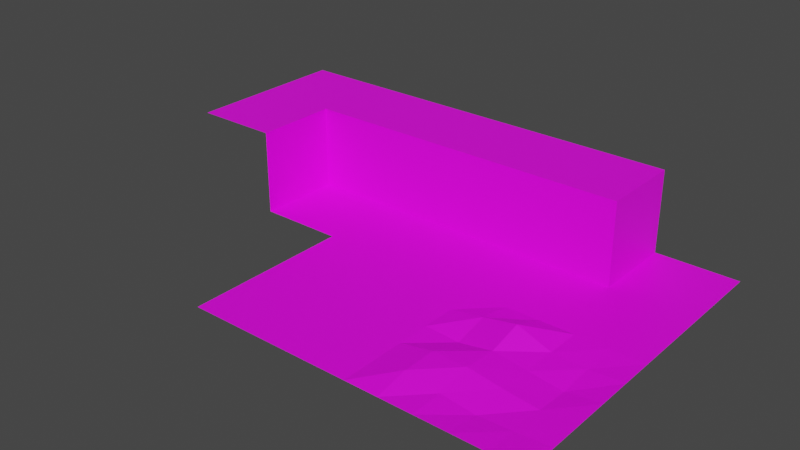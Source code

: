 # Source: CubicTerrain.blend  (saved by Blender 3.5.10; exported with 4.5.12 LTS)
import bpy
from mathutils import Matrix  # noqa: F401  (used for matrix-valued properties, if any)

bpy.ops.wm.read_factory_settings(use_empty=True)
scene = bpy.context.scene
scene.name = 'Scene'

# ---- images (referenced by path relative to the original .blend; pixels are not part of the script)
import os
ASSET_DIR = os.environ.get("B2B_ASSET_DIR", "")  # directory of the original .blend (textures are referenced by path, not embedded)
HERE = os.path.dirname(os.path.abspath(__file__))  # packed textures are extracted next to this script under _unpacked/

def load_image(name, relpath, width, height, colorspace="sRGB"):
    """Load a texture the original file referenced (path relative to the .blend, or extracted next to this script)."""
    p = next((c for c in (os.path.join(HERE, relpath), os.path.join(ASSET_DIR, relpath)) if relpath and os.path.exists(c)), "")
    if p:
        img = bpy.data.images.load(p, check_existing=True)
        img.name = name
    else:  # same state as the original file: an image datablock whose file is absent (Cycles renders it pink)
        img = bpy.data.images.new(name, width, height)
        img.source = "FILE"
        img.filepath = "//" + (relpath or name)
    img.colorspace_settings.name = colorspace
    return img
img_twilioquest_76_32x_png_001 = load_image('twilioquest-76-32x.png.001', 'twilioquest-76-32x.png', 1024, 1024, 'sRGB')

# ---- materials (node trees are filled in below, after node groups)
mat_material_001 = bpy.data.materials.new('Material.001')
mat_material_001.use_transparent_shadow = False

# ---- material node trees
mat_material_001.use_nodes = True; mat_material_001.node_tree.nodes.clear()
_N = mat_material_001.node_tree.nodes; _L = mat_material_001.node_tree.links
n0 = _N.new('ShaderNodeBsdfPrincipled'); n0.name = 'Principled BSDF'; n0.location = (10, 300)
n0.distribution = 'GGX'
n0.subsurface_method = 'RANDOM_WALK_SKIN'
n0.inputs[3].default_value = 1.45
n0.inputs[27].default_value = (0.0, 0.0, 0.0, 1.0)
n0.inputs[28].default_value = 1.0
n1 = _N.new('ShaderNodeOutputMaterial'); n1.name = 'Material Output'; n1.location = (300, 300)
n2 = _N.new('ShaderNodeTexImage'); n2.name = 'Image Texture'; n2.location = (-323, 239)
n2.image = img_twilioquest_76_32x_png_001
_L.new(n0.outputs[0], n1.inputs[0])
_L.new(n2.outputs[0], n0.inputs[0])
n1.is_active_output = True

# ---- world
world_world = bpy.data.worlds.new('World'); scene.world = world_world
world_world.use_nodes = True; world_world.node_tree.nodes.clear()
_N = world_world.node_tree.nodes; _L = world_world.node_tree.links
n0 = _N.new('ShaderNodeOutputWorld'); n0.name = 'World Output'; n0.location = (300, 300)
n1 = _N.new('ShaderNodeBackground'); n1.name = 'Background'; n1.location = (10, 300)
n1.inputs[0].default_value = (0.05088, 0.05088, 0.05088, 1.0)
_L.new(n1.outputs[0], n0.inputs[0])
n0.is_active_output = True
world_world.color = (0.05088, 0.05088, 0.05088)
world_world.use_sun_shadow = False
world_world.sun_shadow_jitter_overblur = 0.0

# ---- meshes
me_basicfloor = bpy.data.meshes.new('BasicFloor')
me_basicfloor.from_pydata([(-2.0, -2.0, 0.0), (-2.0, 2.0, 0.0), (2.0, -2.0, 0.0), (2.0, 2.0, 0.0)], [], [(3, 1, 0, 2)])
_uv = me_basicfloor.uv_layers.new(name='UVMap')
_uv.uv.foreach_set('vector', [0.6907, 0.4752, 0.6907, 0.4752, 0.6907, 0.4752, 0.6907, 0.4752])
me_basicfloor.materials.append(mat_material_001)
me_basicfloor.update()
me_basiccliffcornerinner = bpy.data.meshes.new('BasicCliffCornerInner')
me_basiccliffcornerinner.from_pydata([(9.537e-08, -2.0, 0.0), (9.537e-08, -9.537e-08, 0.0), (-2.0, 9.537e-08, 2.0), (2.0, -2.0, 0.0), (-2.0, -2.0, 2.0), (2.0, -9.537e-08, 0.0), (-2.0, 2.0, 2.0), (2.0, 9.537e-08, 0.0), (0.0, -2.0, 0.0), (2.0, 9.537e-08, 2.0), (0.0, -2.0, 2.0), (0.0, 9.537e-08, 0.0), (2.0, 2.0, 2.0), (0.0, 9.537e-08, 2.0)], [], [(5, 1, 0, 3), (11, 7, 9, 13), (13, 9, 12, 6, 2), (13, 10, 8, 11), (13, 2, 4, 10)])
_uv = me_basiccliffcornerinner.uv_layers.new(name='UVMap')
_uv.uv.foreach_set('vector', [0.6907, 0.4752, 0.6907, 0.4752, 0.6907, 0.4752, 0.6907, 0.4752, 0.9819, 0.5549, 0.9819, 0.5549, 0.9819, 0.5549, 0.9819, 0.5549, 0.6916, 0.625, 0.6916, 0.625, 0.6916, 0.625, 0.6916, 0.625, 0.6916, 0.625, 0.9819, 0.5549, 0.9819, 0.5549, 0.9819, 0.5549, 0.9819, 0.5549, 0.6916, 0.625, 0.6916, 0.625, 0.6916, 0.625, 0.6916, 0.625])
me_basiccliffcornerinner.materials.append(mat_material_001)
me_basiccliffcornerinner.update()
me_basiccliffcornerouter = bpy.data.meshes.new('BasicCliffCornerOuter')
me_basiccliffcornerouter.from_pydata([(-2.0, -2.0, 0.0), (-2.0, 9.537e-08, 0.0), (-2.0, 9.537e-08, 2.0), (2.0, -2.0, 0.0), (2.0, 2.0, 0.0), (-2.0, 2.0, 2.0), (-9.537e-08, 9.537e-08, 0.0), (-9.537e-08, 9.537e-08, 2.0), (-9.537e-08, 2.0, 0.0), (-9.537e-08, 2.0, 2.0), (-9.537e-08, 2.0, 0.0), (-2.0, 9.537e-08, 0.0)], [], [(11, 0, 3, 4, 10, 6), (7, 6, 10, 8, 9), (2, 1, 11, 6, 7), (9, 5, 2, 7)])
_uv = me_basiccliffcornerouter.uv_layers.new(name='UVMap')
_uv.uv.foreach_set('vector', [0.6907, 0.4752, 0.6907, 0.4752, 0.6907, 0.4752, 0.6907, 0.4752, 0.6907, 0.4752, 0.6907, 0.4752, 0.9832, 0.4574, 0.9832, 0.4574, 0.9832, 0.4574, 0.9832, 0.4574, 0.9832, 0.4574, 0.9832, 0.4574, 0.9832, 0.4574, 0.9832, 0.4574, 0.9832, 0.4574, 0.9832, 0.4574, 0.6916, 0.5275, 0.6916, 0.5275, 0.6916, 0.5275, 0.6916, 0.5275])
me_basiccliffcornerouter.materials.append(mat_material_001)
me_basiccliffcornerouter.update()
me_basiccliff = bpy.data.meshes.new('BasicCliff')
me_basiccliff.from_pydata([(-2.0, -2.0, 0.0), (-2.0, 0.0, 0.0), (-2.0, 0.0, 2.0), (2.0, -2.0, 0.0), (2.0, 0.0, 0.0), (-2.0, 2.0, 2.0), (2.0, 0.0, 2.0), (2.0, 2.0, 2.0)], [], [(4, 1, 0, 3), (4, 6, 2, 1), (7, 5, 2, 6)])
_uv = me_basiccliff.uv_layers.new(name='UVMap')
_uv.uv.foreach_set('vector', [0.6907, 0.4752, 0.6907, 0.4752, 0.6907, 0.4752, 0.6907, 0.4752, 0.9812, 0.4512, 0.9812, 0.4512, 0.9812, 0.4512, 0.9812, 0.4512, 0.6858, 0.4787, 0.6858, 0.4787, 0.6858, 0.4787, 0.6858, 0.4787])
me_basiccliff.materials.append(mat_material_001)
me_basiccliff.update()
me_basicfloor_004 = bpy.data.meshes.new('BasicFloor.004')
me_basicfloor_004.from_pydata([(-2.0, -2.0, 0.0), (-2.0, 2.0, 0.0), (2.0, -2.0, 0.0), (2.0, 2.0, 0.0), (-2.0, -1.2, 0.0), (-2.0, -0.4, 0.0), (-2.0, 0.4, 0.0), (-2.0, 1.2, 0.0), (-1.2, 2.0, 0.0), (-0.4, 2.0, 0.0), (0.4, 2.0, 0.0), (1.2, 2.0, 0.0), (2.0, 1.2, 0.0), (2.0, 0.4, 0.0), (2.0, -0.4, 0.0), (2.0, -1.2, 0.0), (1.2, -2.0, 0.0), (0.4, -2.0, 0.0), (-0.4, -2.0, 0.0), (-1.2, -2.0, 0.0), (1.2, 1.2, -0.03941), (1.2, 0.4, -0.1093), (1.2, -0.4, -0.05845), (1.2, -1.2, -0.05078), (0.4, 1.2, -0.005758), (0.4, 0.4, -0.008885), (0.4, -0.4, 0.03299), (0.4, -1.2, -0.09494), (-0.4, 1.2, 0.2936), (-0.4, 0.4, 0.09259), (-0.4, -0.4, 0.1517), (-0.4, -1.2, 0.003751), (-1.2, 1.2, 0.1381), (-1.2, 0.4, -0.05285), (-1.2, -0.4, 0.159), (-1.2, -1.2, 0.1568)], [], [(35, 4, 0, 19), (15, 23, 16, 2), (23, 27, 17, 16), (27, 31, 18, 17), (31, 35, 19, 18), (3, 11, 20, 12), (12, 20, 21, 13), (13, 21, 22, 14), (14, 22, 23, 15), (11, 10, 24, 20), (20, 24, 25, 21), (21, 25, 26, 22), (22, 26, 27, 23), (10, 9, 28, 24), (24, 28, 29, 25), (25, 29, 30, 26), (26, 30, 31, 27), (9, 8, 32, 28), (28, 32, 33, 29), (29, 33, 34, 30), (30, 34, 35, 31), (8, 1, 7, 32), (32, 7, 6, 33), (33, 6, 5, 34), (34, 5, 4, 35)])
_uv = me_basicfloor_004.uv_layers.new(name='UVMap')
_uv.uv.foreach_set('vector', [0.6907, 0.4752, 0.6907, 0.4752, 0.6907, 0.4752, 0.6907, 0.4752, 0.6907, 0.4752, 0.6907, 0.4752, 0.6907, 0.4752, 0.6907, 0.4752, 0.6907, 0.4752, 0.6907, 0.4752, 0.6907, 0.4752, 0.6907, 0.4752, 0.6907, 0.4752, 0.6907, 0.4752, 0.6907, 0.4752, 0.6907, 0.4752, 0.6907, 0.4752, 0.6907, 0.4752, 0.6907, 0.4752, 0.6907, 0.4752, 0.6907, 0.4752, 0.6907, 0.4752, 0.6907, 0.4752, 0.6907, 0.4752, 0.6907, 0.4752, 0.6907, 0.4752, 0.6907, 0.4752, 0.6907, 0.4752, 0.6907, 0.4752, 0.6907, 0.4752, 0.6907, 0.4752, 0.6907, 0.4752, 0.6907, 0.4752, 0.6907, 0.4752, 0.6907, 0.4752, 0.6907, 0.4752, 0.6907, 0.4752, 0.6907, 0.4752, 0.6907, 0.4752, 0.6907, 0.4752, 0.6907, 0.4752, 0.6907, 0.4752, 0.6907, 0.4752, 0.6907, 0.4752, 0.6907, 0.4752, 0.6907, 0.4752, 0.6907, 0.4752, 0.6907, 0.4752, 0.6907, 0.4752, 0.6907, 0.4752, 0.6907, 0.4752, 0.6907, 0.4752, 0.6907, 0.4752, 0.6907, 0.4752, 0.6907, 0.4752, 0.6907, 0.4752, 0.6907, 0.4752, 0.6907, 0.4752, 0.6907, 0.4752, 0.6907, 0.4752, 0.6907, 0.4752, 0.6907, 0.4752, 0.6907, 0.4752, 0.6907, 0.4752, 0.6907, 0.4752, 0.6907, 0.4752, 0.6907, 0.4752, 0.6907, 0.4752, 0.6907, 0.4752, 0.6907, 0.4752, 0.6907, 0.4752, 0.6907, 0.4752, 0.6907, 0.4752, 0.6907, 0.4752, 0.6907, 0.4752, 0.6907, 0.4752, 0.6907, 0.4752, 0.6907, 0.4752, 0.6907, 0.4752, 0.6907, 0.4752, 0.6907, 0.4752, 0.6907, 0.4752, 0.6907, 0.4752, 0.6907, 0.4752, 0.6907, 0.4752, 0.6907, 0.4752, 0.6907, 0.4752, 0.6907, 0.4752, 0.6907, 0.4752, 0.6907, 0.4752, 0.6907, 0.4752, 0.6907, 0.4752, 0.6907, 0.4752, 0.6907, 0.4752, 0.6907, 0.4752, 0.6907, 0.4752, 0.6907, 0.4752, 0.6907, 0.4752, 0.6907, 0.4752, 0.6907, 0.4752])
me_basicfloor_004.materials.append(mat_material_001)
me_basicfloor_004.update()

# ---- objects
ob_basicfloor = bpy.data.objects.new('BasicFloor', me_basicfloor)
ob_basiccliffcornerinner = bpy.data.objects.new('BasicCliffCornerInner', me_basiccliffcornerinner)
ob_basiccliffcornerouter = bpy.data.objects.new('BasicCliffCornerOuter', me_basiccliffcornerouter)
ob_basiccliff = bpy.data.objects.new('BasicCliff', me_basiccliff)
ob_bumpyfloor = bpy.data.objects.new('BumpyFloor', me_basicfloor_004)

# ---- transforms, parenting, visibility, modifiers, constraints
ob_basicfloor.location = (0.0, 0.0, 0.0)
ob_basiccliffcornerinner.location = (-4.0, 4.0, 0.0)
ob_basiccliffcornerouter.location = (4.0, 4.0, 0.0)
ob_basiccliff.location = (0.0, 4.0, 0.0)
ob_bumpyfloor.location = (4.0, 0.0, 0.0)

# ---- collection membership
scene.collection.objects.link(ob_basicfloor)
scene.collection.objects.link(ob_basiccliffcornerinner)
scene.collection.objects.link(ob_basiccliffcornerouter)
scene.collection.objects.link(ob_basiccliff)
scene.collection.objects.link(ob_bumpyfloor)

# ---- scene / render settings (as saved in the file)
scene.frame_start = 1; scene.frame_end = 250; scene.frame_set(1)
scene.render.engine = 'BLENDER_EEVEE_NEXT'
scene.cycles.sampling_pattern = 'TABULATED_SOBOL'
scene.view_settings.view_transform = 'Filmic'
bpy.context.view_layer.update()

# ---- added for rendering (the .blend has no active camera and no usable light): camera, sun
cam_auto = bpy.data.cameras.new('AutoCamera')
cam_auto.lens = 50.0
cam_auto.sensor_width = 36.0
cam_auto.clip_end = 1000.0
ob_auto_camera = bpy.data.objects.new('AutoCamera', cam_auto)
scene.collection.objects.link(ob_auto_camera)
ob_auto_camera.location = (13.4857, -14.1829, 11.7339)
ob_auto_camera.rotation_euler = (1.09748, -7.21219e-08, 0.694738)
scene.camera = ob_auto_camera
light_auto_sun = bpy.data.lights.new('AutoSun', 'SUN')
light_auto_sun.energy = 3.0
light_auto_sun.angle = 0.0523599
ob_auto_sun = bpy.data.objects.new('AutoSun', light_auto_sun)
scene.collection.objects.link(ob_auto_sun)
ob_auto_sun.rotation_euler = (0.872665, 0.174533, 0.523599)
bpy.context.view_layer.update()
